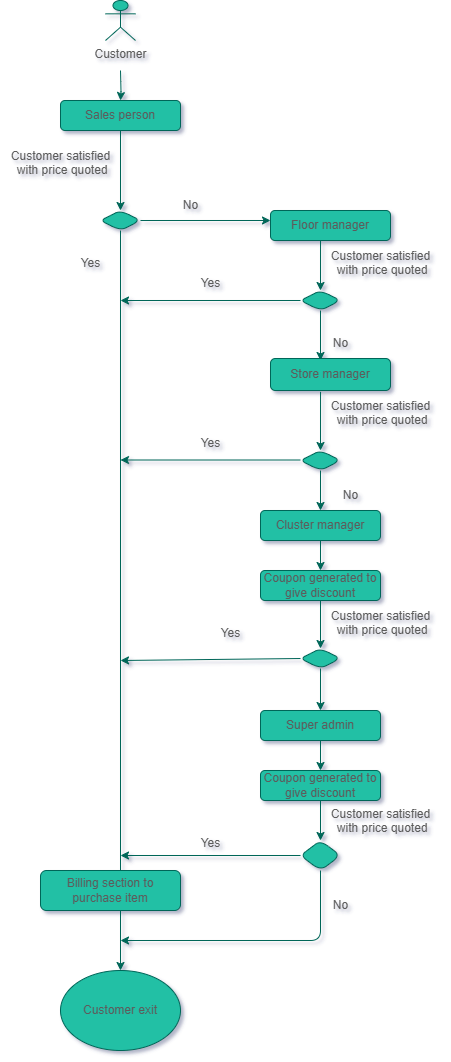

The diagram above was exported from draw.io. Its source (the exported page's mxGraphModel, read from the mxfile embedded in the PNG):
<mxGraphModel dx="794" dy="420" grid="1" gridSize="10" guides="1" tooltips="1" connect="1" arrows="1" fold="1" page="1" pageScale="1" pageWidth="850" pageHeight="1100" background="#ffffff" math="0" shadow="1">
  <root>
    <mxCell id="0" />
    <mxCell id="1" parent="0" />
    <mxCell id="W4ItHxPQ94vcKU1DanOP-7" value="Customer exit" style="ellipse;whiteSpace=wrap;html=1;labelBackgroundColor=none;fillColor=#21C0A5;strokeColor=#006658;fontColor=#5C5C5C;rounded=1;" vertex="1" parent="1">
      <mxGeometry x="240" y="1020" width="120" height="80" as="geometry" />
    </mxCell>
    <mxCell id="W4ItHxPQ94vcKU1DanOP-8" value="" style="rhombus;whiteSpace=wrap;html=1;labelBackgroundColor=none;fillColor=#21C0A5;strokeColor=#006658;fontColor=#5C5C5C;rounded=1;" vertex="1" parent="1">
      <mxGeometry x="280" y="260" width="40" height="20" as="geometry" />
    </mxCell>
    <mxCell id="W4ItHxPQ94vcKU1DanOP-9" value="Customer" style="shape=umlActor;verticalLabelPosition=bottom;verticalAlign=top;html=1;outlineConnect=0;labelBackgroundColor=none;fillColor=#21C0A5;strokeColor=#006658;fontColor=#5C5C5C;rounded=1;" vertex="1" parent="1">
      <mxGeometry x="285" y="50" width="30" height="40" as="geometry" />
    </mxCell>
    <mxCell id="W4ItHxPQ94vcKU1DanOP-14" value="" style="endArrow=classic;html=1;rounded=1;exitX=0.5;exitY=1;exitDx=0;exitDy=0;labelBackgroundColor=none;strokeColor=#006658;fontColor=default;" edge="1" parent="1" target="W4ItHxPQ94vcKU1DanOP-8">
      <mxGeometry width="50" height="50" relative="1" as="geometry">
        <mxPoint x="300" y="180" as="sourcePoint" />
        <mxPoint x="350" y="170" as="targetPoint" />
      </mxGeometry>
    </mxCell>
    <mxCell id="W4ItHxPQ94vcKU1DanOP-15" value="" style="endArrow=classic;html=1;rounded=1;exitX=0.5;exitY=1;exitDx=0;exitDy=0;labelBackgroundColor=none;strokeColor=#006658;fontColor=default;" edge="1" parent="1" source="W4ItHxPQ94vcKU1DanOP-8">
      <mxGeometry width="50" height="50" relative="1" as="geometry">
        <mxPoint x="306.72" y="280" as="sourcePoint" />
        <mxPoint x="300" y="1020" as="targetPoint" />
      </mxGeometry>
    </mxCell>
    <mxCell id="W4ItHxPQ94vcKU1DanOP-16" value="Yes" style="text;html=1;align=center;verticalAlign=middle;resizable=0;points=[];autosize=1;strokeColor=none;fillColor=none;labelBackgroundColor=none;fontColor=#5C5C5C;rounded=1;" vertex="1" parent="1">
      <mxGeometry x="250" y="298" width="40" height="30" as="geometry" />
    </mxCell>
    <mxCell id="W4ItHxPQ94vcKU1DanOP-17" value="" style="endArrow=classic;html=1;rounded=1;entryX=0;entryY=0.5;entryDx=0;entryDy=0;exitX=1;exitY=0.5;exitDx=0;exitDy=0;labelBackgroundColor=none;strokeColor=#006658;fontColor=default;" edge="1" parent="1" source="W4ItHxPQ94vcKU1DanOP-8">
      <mxGeometry width="50" height="50" relative="1" as="geometry">
        <mxPoint x="380" y="250" as="sourcePoint" />
        <mxPoint x="450" y="270" as="targetPoint" />
      </mxGeometry>
    </mxCell>
    <mxCell id="W4ItHxPQ94vcKU1DanOP-18" value="No" style="text;html=1;align=center;verticalAlign=middle;resizable=0;points=[];autosize=1;strokeColor=none;fillColor=none;labelBackgroundColor=none;fontColor=#5C5C5C;rounded=1;" vertex="1" parent="1">
      <mxGeometry x="350" y="240" width="40" height="30" as="geometry" />
    </mxCell>
    <mxCell id="W4ItHxPQ94vcKU1DanOP-24" value="Customer satisfied&lt;div&gt;&amp;nbsp;with price quoted&lt;div&gt;&lt;br&gt;&lt;/div&gt;&lt;/div&gt;" style="text;html=1;align=center;verticalAlign=middle;resizable=0;points=[];autosize=1;strokeColor=none;fillColor=none;labelBackgroundColor=none;fontColor=#5C5C5C;rounded=1;" vertex="1" parent="1">
      <mxGeometry x="180" y="190" width="120" height="60" as="geometry" />
    </mxCell>
    <mxCell id="W4ItHxPQ94vcKU1DanOP-25" value="" style="rhombus;whiteSpace=wrap;html=1;labelBackgroundColor=none;fillColor=#21C0A5;strokeColor=#006658;fontColor=#5C5C5C;rounded=1;" vertex="1" parent="1">
      <mxGeometry x="480" y="340" width="40" height="20" as="geometry" />
    </mxCell>
    <mxCell id="W4ItHxPQ94vcKU1DanOP-26" value="" style="endArrow=classic;html=1;rounded=1;exitX=0.417;exitY=1.078;exitDx=0;exitDy=0;exitPerimeter=0;entryX=0.5;entryY=0;entryDx=0;entryDy=0;labelBackgroundColor=none;strokeColor=#006658;fontColor=default;" edge="1" parent="1" target="W4ItHxPQ94vcKU1DanOP-25">
      <mxGeometry width="50" height="50" relative="1" as="geometry">
        <mxPoint x="500.03999999999996" y="287.34000000000003" as="sourcePoint" />
        <mxPoint x="430" y="320" as="targetPoint" />
      </mxGeometry>
    </mxCell>
    <mxCell id="W4ItHxPQ94vcKU1DanOP-29" value="Customer satisfied&lt;div&gt;&amp;nbsp;with price quoted&lt;div&gt;&lt;br&gt;&lt;/div&gt;&lt;/div&gt;" style="text;html=1;align=center;verticalAlign=middle;resizable=0;points=[];autosize=1;strokeColor=none;fillColor=none;labelBackgroundColor=none;fontColor=#5C5C5C;rounded=1;" vertex="1" parent="1">
      <mxGeometry x="500" y="290" width="120" height="60" as="geometry" />
    </mxCell>
    <mxCell id="W4ItHxPQ94vcKU1DanOP-30" value="" style="endArrow=classic;html=1;rounded=1;exitX=0;exitY=0.5;exitDx=0;exitDy=0;labelBackgroundColor=none;strokeColor=#006658;fontColor=default;" edge="1" parent="1" source="W4ItHxPQ94vcKU1DanOP-25">
      <mxGeometry width="50" height="50" relative="1" as="geometry">
        <mxPoint x="380" y="490" as="sourcePoint" />
        <mxPoint x="300" y="350" as="targetPoint" />
      </mxGeometry>
    </mxCell>
    <mxCell id="W4ItHxPQ94vcKU1DanOP-31" value="Yes" style="text;html=1;align=center;verticalAlign=middle;resizable=0;points=[];autosize=1;strokeColor=none;fillColor=none;labelBackgroundColor=none;fontColor=#5C5C5C;rounded=1;" vertex="1" parent="1">
      <mxGeometry x="370" y="318" width="40" height="30" as="geometry" />
    </mxCell>
    <mxCell id="W4ItHxPQ94vcKU1DanOP-32" value="" style="endArrow=classic;html=1;rounded=1;exitX=0.5;exitY=1;exitDx=0;exitDy=0;exitPerimeter=0;labelBackgroundColor=none;strokeColor=#006658;fontColor=default;" edge="1" parent="1" source="W4ItHxPQ94vcKU1DanOP-25">
      <mxGeometry width="50" height="50" relative="1" as="geometry">
        <mxPoint x="500" y="370" as="sourcePoint" />
        <mxPoint x="500" y="410" as="targetPoint" />
      </mxGeometry>
    </mxCell>
    <mxCell id="W4ItHxPQ94vcKU1DanOP-33" value="No" style="text;html=1;align=center;verticalAlign=middle;resizable=0;points=[];autosize=1;strokeColor=none;fillColor=none;labelBackgroundColor=none;fontColor=#5C5C5C;rounded=1;" vertex="1" parent="1">
      <mxGeometry x="500" y="378" width="40" height="30" as="geometry" />
    </mxCell>
    <mxCell id="W4ItHxPQ94vcKU1DanOP-34" value="" style="rhombus;whiteSpace=wrap;html=1;labelBackgroundColor=none;fillColor=#21C0A5;strokeColor=#006658;fontColor=#5C5C5C;rounded=1;" vertex="1" parent="1">
      <mxGeometry x="480" y="500" width="40" height="20" as="geometry" />
    </mxCell>
    <mxCell id="W4ItHxPQ94vcKU1DanOP-35" value="" style="endArrow=classic;html=1;rounded=1;exitX=0.417;exitY=1.042;exitDx=0;exitDy=0;exitPerimeter=0;entryX=0.5;entryY=0;entryDx=0;entryDy=0;labelBackgroundColor=none;strokeColor=#006658;fontColor=default;" edge="1" parent="1" source="W4ItHxPQ94vcKU1DanOP-65" target="W4ItHxPQ94vcKU1DanOP-34">
      <mxGeometry width="50" height="50" relative="1" as="geometry">
        <mxPoint x="501.96000000000004" y="443.328" as="sourcePoint" />
        <mxPoint x="480" y="430" as="targetPoint" />
      </mxGeometry>
    </mxCell>
    <mxCell id="W4ItHxPQ94vcKU1DanOP-36" value="Customer satisfied&lt;div&gt;&amp;nbsp;with price quoted&lt;div&gt;&lt;br&gt;&lt;/div&gt;&lt;/div&gt;" style="text;html=1;align=center;verticalAlign=middle;resizable=0;points=[];autosize=1;strokeColor=none;fillColor=none;labelBackgroundColor=none;fontColor=#5C5C5C;rounded=1;" vertex="1" parent="1">
      <mxGeometry x="500" y="440" width="120" height="60" as="geometry" />
    </mxCell>
    <mxCell id="W4ItHxPQ94vcKU1DanOP-37" value="" style="endArrow=classic;html=1;rounded=1;exitX=0;exitY=0.5;exitDx=0;exitDy=0;labelBackgroundColor=none;strokeColor=#006658;fontColor=default;" edge="1" parent="1">
      <mxGeometry width="50" height="50" relative="1" as="geometry">
        <mxPoint x="480" y="509.5" as="sourcePoint" />
        <mxPoint x="300" y="509.5" as="targetPoint" />
      </mxGeometry>
    </mxCell>
    <mxCell id="W4ItHxPQ94vcKU1DanOP-38" value="Yes" style="text;html=1;align=center;verticalAlign=middle;resizable=0;points=[];autosize=1;strokeColor=none;fillColor=none;labelBackgroundColor=none;fontColor=#5C5C5C;rounded=1;" vertex="1" parent="1">
      <mxGeometry x="370" y="478" width="40" height="30" as="geometry" />
    </mxCell>
    <mxCell id="W4ItHxPQ94vcKU1DanOP-40" value="" style="endArrow=classic;html=1;rounded=1;entryX=0.5;entryY=0;entryDx=0;entryDy=0;labelBackgroundColor=none;strokeColor=#006658;fontColor=default;" edge="1" parent="1" target="W4ItHxPQ94vcKU1DanOP-66">
      <mxGeometry width="50" height="50" relative="1" as="geometry">
        <mxPoint x="500" y="520" as="sourcePoint" />
        <mxPoint x="502.68000000000006" y="563.99" as="targetPoint" />
      </mxGeometry>
    </mxCell>
    <mxCell id="W4ItHxPQ94vcKU1DanOP-41" value="No" style="text;html=1;align=center;verticalAlign=middle;resizable=0;points=[];autosize=1;strokeColor=none;fillColor=none;labelBackgroundColor=none;fontColor=#5C5C5C;rounded=1;" vertex="1" parent="1">
      <mxGeometry x="510" y="530" width="40" height="30" as="geometry" />
    </mxCell>
    <mxCell id="W4ItHxPQ94vcKU1DanOP-43" value="Coupon generated to give discount" style="rounded=1;whiteSpace=wrap;html=1;labelBackgroundColor=none;fillColor=#21C0A5;strokeColor=#006658;fontColor=#5C5C5C;" vertex="1" parent="1">
      <mxGeometry x="440" y="620" width="120" height="30" as="geometry" />
    </mxCell>
    <mxCell id="W4ItHxPQ94vcKU1DanOP-44" value="" style="endArrow=classic;html=1;rounded=1;exitX=0.5;exitY=1;exitDx=0;exitDy=0;entryX=0.5;entryY=0;entryDx=0;entryDy=0;labelBackgroundColor=none;strokeColor=#006658;fontColor=default;" edge="1" parent="1" source="W4ItHxPQ94vcKU1DanOP-66" target="W4ItHxPQ94vcKU1DanOP-43">
      <mxGeometry width="50" height="50" relative="1" as="geometry">
        <mxPoint x="510" y="590" as="sourcePoint" />
        <mxPoint x="430" y="670" as="targetPoint" />
      </mxGeometry>
    </mxCell>
    <mxCell id="W4ItHxPQ94vcKU1DanOP-45" value="" style="rhombus;whiteSpace=wrap;html=1;labelBackgroundColor=none;fillColor=#21C0A5;strokeColor=#006658;fontColor=#5C5C5C;rounded=1;" vertex="1" parent="1">
      <mxGeometry x="480" y="698" width="40" height="20" as="geometry" />
    </mxCell>
    <mxCell id="W4ItHxPQ94vcKU1DanOP-46" value="" style="endArrow=classic;html=1;rounded=1;entryX=0.5;entryY=0;entryDx=0;entryDy=0;exitX=0.5;exitY=1;exitDx=0;exitDy=0;labelBackgroundColor=none;strokeColor=#006658;fontColor=default;" edge="1" parent="1" source="W4ItHxPQ94vcKU1DanOP-43" target="W4ItHxPQ94vcKU1DanOP-45">
      <mxGeometry width="50" height="50" relative="1" as="geometry">
        <mxPoint x="510" y="680" as="sourcePoint" />
        <mxPoint x="560" y="630" as="targetPoint" />
      </mxGeometry>
    </mxCell>
    <mxCell id="W4ItHxPQ94vcKU1DanOP-48" value="Customer satisfied&lt;div&gt;&amp;nbsp;with price quoted&lt;div&gt;&lt;br&gt;&lt;/div&gt;&lt;/div&gt;" style="text;html=1;align=center;verticalAlign=middle;resizable=0;points=[];autosize=1;strokeColor=none;fillColor=none;labelBackgroundColor=none;fontColor=#5C5C5C;rounded=1;" vertex="1" parent="1">
      <mxGeometry x="500" y="650" width="120" height="60" as="geometry" />
    </mxCell>
    <mxCell id="W4ItHxPQ94vcKU1DanOP-49" value="" style="endArrow=classic;html=1;rounded=1;exitX=0;exitY=0.5;exitDx=0;exitDy=0;labelBackgroundColor=none;strokeColor=#006658;fontColor=default;" edge="1" parent="1" source="W4ItHxPQ94vcKU1DanOP-45">
      <mxGeometry width="50" height="50" relative="1" as="geometry">
        <mxPoint x="380" y="730" as="sourcePoint" />
        <mxPoint x="300" y="710" as="targetPoint" />
      </mxGeometry>
    </mxCell>
    <mxCell id="W4ItHxPQ94vcKU1DanOP-50" value="Yes" style="text;html=1;align=center;verticalAlign=middle;resizable=0;points=[];autosize=1;strokeColor=none;fillColor=none;labelBackgroundColor=none;fontColor=#5C5C5C;rounded=1;" vertex="1" parent="1">
      <mxGeometry x="390" y="668" width="40" height="30" as="geometry" />
    </mxCell>
    <mxCell id="W4ItHxPQ94vcKU1DanOP-51" value="" style="endArrow=classic;html=1;rounded=1;exitX=0.5;exitY=1;exitDx=0;exitDy=0;labelBackgroundColor=none;strokeColor=#006658;fontColor=default;" edge="1" parent="1" source="W4ItHxPQ94vcKU1DanOP-45">
      <mxGeometry width="50" height="50" relative="1" as="geometry">
        <mxPoint x="380" y="730" as="sourcePoint" />
        <mxPoint x="500" y="760" as="targetPoint" />
      </mxGeometry>
    </mxCell>
    <mxCell id="W4ItHxPQ94vcKU1DanOP-52" value="Coupon generated to give discount" style="rounded=1;whiteSpace=wrap;html=1;labelBackgroundColor=none;fillColor=#21C0A5;strokeColor=#006658;fontColor=#5C5C5C;" vertex="1" parent="1">
      <mxGeometry x="440" y="820" width="120" height="30" as="geometry" />
    </mxCell>
    <mxCell id="W4ItHxPQ94vcKU1DanOP-53" value="Customer satisfied&lt;div&gt;&amp;nbsp;with price quoted&lt;div&gt;&lt;br&gt;&lt;/div&gt;&lt;/div&gt;" style="text;html=1;align=center;verticalAlign=middle;resizable=0;points=[];autosize=1;strokeColor=none;fillColor=none;labelBackgroundColor=none;fontColor=#5C5C5C;rounded=1;" vertex="1" parent="1">
      <mxGeometry x="500" y="848" width="120" height="60" as="geometry" />
    </mxCell>
    <mxCell id="W4ItHxPQ94vcKU1DanOP-54" value="" style="rhombus;whiteSpace=wrap;html=1;labelBackgroundColor=none;fillColor=#21C0A5;strokeColor=#006658;fontColor=#5C5C5C;rounded=1;" vertex="1" parent="1">
      <mxGeometry x="480" y="890" width="40" height="30" as="geometry" />
    </mxCell>
    <mxCell id="W4ItHxPQ94vcKU1DanOP-56" value="" style="endArrow=classic;html=1;rounded=1;exitX=0.5;exitY=1;exitDx=0;exitDy=0;labelBackgroundColor=none;strokeColor=#006658;fontColor=default;" edge="1" parent="1" source="W4ItHxPQ94vcKU1DanOP-67">
      <mxGeometry width="50" height="50" relative="1" as="geometry">
        <mxPoint x="510" y="790" as="sourcePoint" />
        <mxPoint x="500" y="820" as="targetPoint" />
      </mxGeometry>
    </mxCell>
    <mxCell id="W4ItHxPQ94vcKU1DanOP-57" value="" style="endArrow=classic;html=1;rounded=1;exitX=0.5;exitY=1;exitDx=0;exitDy=0;entryX=0.5;entryY=0;entryDx=0;entryDy=0;labelBackgroundColor=none;strokeColor=#006658;fontColor=default;" edge="1" parent="1" source="W4ItHxPQ94vcKU1DanOP-52" target="W4ItHxPQ94vcKU1DanOP-54">
      <mxGeometry width="50" height="50" relative="1" as="geometry">
        <mxPoint x="450" y="900" as="sourcePoint" />
        <mxPoint x="500" y="850" as="targetPoint" />
      </mxGeometry>
    </mxCell>
    <mxCell id="W4ItHxPQ94vcKU1DanOP-58" value="" style="endArrow=classic;html=1;rounded=1;exitX=0;exitY=0.5;exitDx=0;exitDy=0;labelBackgroundColor=none;strokeColor=#006658;fontColor=default;" edge="1" parent="1" source="W4ItHxPQ94vcKU1DanOP-54">
      <mxGeometry width="50" height="50" relative="1" as="geometry">
        <mxPoint x="350" y="960" as="sourcePoint" />
        <mxPoint x="300" y="905" as="targetPoint" />
      </mxGeometry>
    </mxCell>
    <mxCell id="W4ItHxPQ94vcKU1DanOP-59" value="" style="endArrow=classic;html=1;rounded=1;exitX=0.5;exitY=1;exitDx=0;exitDy=0;labelBackgroundColor=none;strokeColor=#006658;fontColor=default;" edge="1" parent="1" source="W4ItHxPQ94vcKU1DanOP-54">
      <mxGeometry width="50" height="50" relative="1" as="geometry">
        <mxPoint x="490" y="990" as="sourcePoint" />
        <mxPoint x="300" y="990" as="targetPoint" />
        <Array as="points">
          <mxPoint x="500" y="990" />
        </Array>
      </mxGeometry>
    </mxCell>
    <mxCell id="W4ItHxPQ94vcKU1DanOP-60" value="Yes" style="text;html=1;align=center;verticalAlign=middle;resizable=0;points=[];autosize=1;strokeColor=none;fillColor=none;labelBackgroundColor=none;fontColor=#5C5C5C;rounded=1;" vertex="1" parent="1">
      <mxGeometry x="370" y="878" width="40" height="30" as="geometry" />
    </mxCell>
    <mxCell id="W4ItHxPQ94vcKU1DanOP-61" value="No" style="text;html=1;align=center;verticalAlign=middle;resizable=0;points=[];autosize=1;strokeColor=none;fillColor=none;labelBackgroundColor=none;fontColor=#5C5C5C;rounded=1;" vertex="1" parent="1">
      <mxGeometry x="500" y="940" width="40" height="30" as="geometry" />
    </mxCell>
    <mxCell id="W4ItHxPQ94vcKU1DanOP-62" value="Billing section to purchase item" style="rounded=1;whiteSpace=wrap;html=1;labelBackgroundColor=none;fillColor=#21C0A5;strokeColor=#006658;fontColor=#5C5C5C;" vertex="1" parent="1">
      <mxGeometry x="220" y="920" width="140" height="40" as="geometry" />
    </mxCell>
    <mxCell id="W4ItHxPQ94vcKU1DanOP-64" value="Floor manager" style="rounded=1;whiteSpace=wrap;html=1;labelBackgroundColor=none;fillColor=#21C0A5;strokeColor=#006658;fontColor=#5C5C5C;" vertex="1" parent="1">
      <mxGeometry x="450" y="260" width="120" height="30" as="geometry" />
    </mxCell>
    <mxCell id="W4ItHxPQ94vcKU1DanOP-65" value="Store manager" style="rounded=1;whiteSpace=wrap;html=1;labelBackgroundColor=none;fillColor=#21C0A5;strokeColor=#006658;fontColor=#5C5C5C;" vertex="1" parent="1">
      <mxGeometry x="450" y="408" width="120" height="32" as="geometry" />
    </mxCell>
    <mxCell id="W4ItHxPQ94vcKU1DanOP-66" value="Cluster manager" style="rounded=1;whiteSpace=wrap;html=1;labelBackgroundColor=none;fillColor=#21C0A5;strokeColor=#006658;fontColor=#5C5C5C;" vertex="1" parent="1">
      <mxGeometry x="440" y="560" width="120" height="30" as="geometry" />
    </mxCell>
    <mxCell id="W4ItHxPQ94vcKU1DanOP-67" value="Super admin" style="rounded=1;whiteSpace=wrap;html=1;labelBackgroundColor=none;fillColor=#21C0A5;strokeColor=#006658;fontColor=#5C5C5C;" vertex="1" parent="1">
      <mxGeometry x="440" y="760" width="120" height="30" as="geometry" />
    </mxCell>
    <mxCell id="W4ItHxPQ94vcKU1DanOP-68" value="" style="edgeStyle=orthogonalEdgeStyle;rounded=1;orthogonalLoop=1;jettySize=auto;html=1;labelBackgroundColor=none;strokeColor=#006658;fontColor=default;" edge="1" parent="1" target="W4ItHxPQ94vcKU1DanOP-63">
      <mxGeometry relative="1" as="geometry">
        <mxPoint x="300" y="120" as="sourcePoint" />
        <mxPoint x="300" y="150" as="targetPoint" />
      </mxGeometry>
    </mxCell>
    <mxCell id="W4ItHxPQ94vcKU1DanOP-63" value="Sales person" style="rounded=1;whiteSpace=wrap;html=1;labelBackgroundColor=none;fillColor=#21C0A5;strokeColor=#006658;fontColor=#5C5C5C;" vertex="1" parent="1">
      <mxGeometry x="240" y="150" width="120" height="30" as="geometry" />
    </mxCell>
    <mxCell id="W4ItHxPQ94vcKU1DanOP-73" style="edgeStyle=orthogonalEdgeStyle;rounded=1;orthogonalLoop=1;jettySize=auto;html=1;exitX=0.5;exitY=1;exitDx=0;exitDy=0;labelBackgroundColor=none;strokeColor=#006658;fontColor=default;" edge="1" parent="1" source="W4ItHxPQ94vcKU1DanOP-52" target="W4ItHxPQ94vcKU1DanOP-52">
      <mxGeometry relative="1" as="geometry" />
    </mxCell>
  </root>
</mxGraphModel>